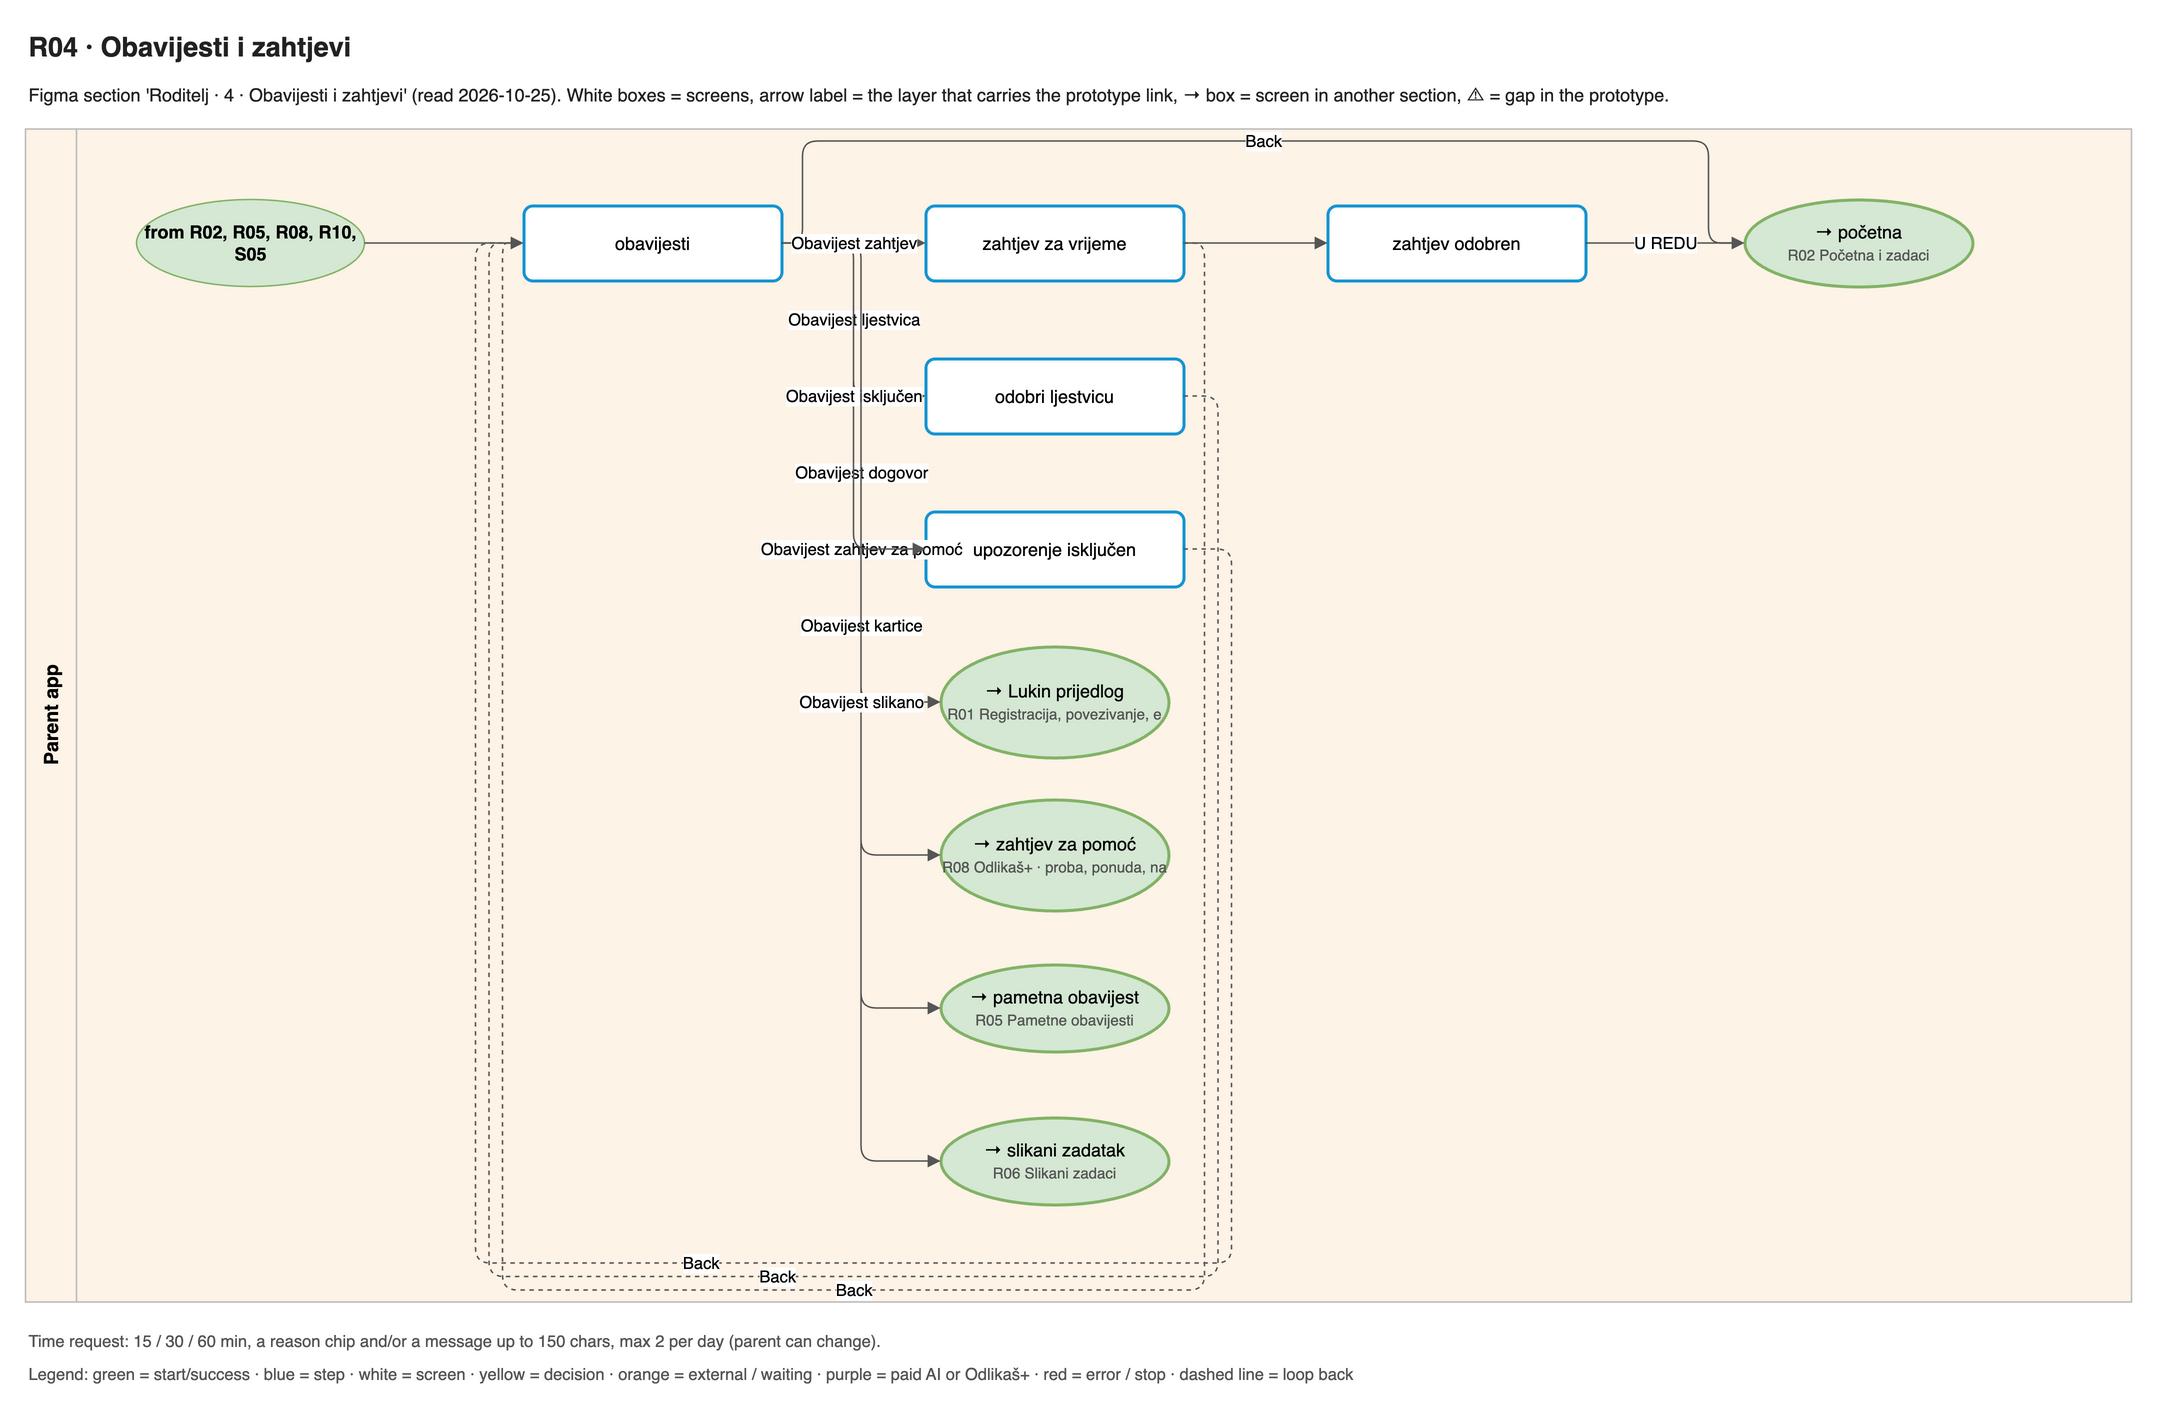

The diagram above was exported from draw.io. Its source (the exported page's mxGraphModel, read from the mxfile embedded in the PNG):
<mxGraphModel adaptiveColors="auto">
  <root>
    <mxCell id="0" />
    <mxCell id="1" parent="0" />
    <mxCell id="title" value="R04 · Obavijesti i zahtjevi" style="text;html=1;align=left;verticalAlign=middle;whiteSpace=wrap;fontSize=18;fontColor=#222222;fontFamily=Helvetica;fontStyle=1;" vertex="1" parent="1">
      <mxGeometry x="0" y="0" width="1404" height="30" as="geometry" />
    </mxCell>
    <mxCell id="summary" value="Figma section 'Roditelj · 4 · Obavijesti i zahtjevi' (read 2026-10-25). White boxes = screens, arrow label = the layer that carries the prototype link, → box = screen in another section, ⚠ = gap in the prototype." style="text;html=1;align=left;verticalAlign=middle;whiteSpace=wrap;fontSize=12;fontColor=#222222;fontFamily=Helvetica;" vertex="1" parent="1">
      <mxGeometry x="0" y="30" width="1404" height="34" as="geometry" />
    </mxCell>
    <mxCell id="lane0" value="Parent app" style="swimlane;horizontal=0;startSize=34;fillColor=#FDF3E7;swimlaneFillColor=#FDF3E7;strokeColor=#BBBBBB;fontStyle=1;fontSize=13;html=1;fontFamily=Helvetica;" vertex="1" parent="1">
      <mxGeometry x="0" y="70" width="1404" height="782" as="geometry" />
    </mxCell>
    <mxCell id="s0" value="obavijesti" style="rounded=1;arcSize=12;fillColor=#ffffff;strokeColor=#1794D2;strokeWidth=2;whiteSpace=wrap;html=1;fontSize=12;fontFamily=Helvetica;" vertex="1" parent="1">
      <mxGeometry x="332" y="121" width="172" height="50" as="geometry" />
    </mxCell>
    <mxCell id="s1" value="zahtjev za vrijeme" style="rounded=1;arcSize=12;fillColor=#ffffff;strokeColor=#1794D2;strokeWidth=2;whiteSpace=wrap;html=1;fontSize=12;fontFamily=Helvetica;" vertex="1" parent="1">
      <mxGeometry x="600" y="121" width="172" height="50" as="geometry" />
    </mxCell>
    <mxCell id="s2" value="zahtjev odobren" style="rounded=1;arcSize=12;fillColor=#ffffff;strokeColor=#1794D2;strokeWidth=2;whiteSpace=wrap;html=1;fontSize=12;fontFamily=Helvetica;" vertex="1" parent="1">
      <mxGeometry x="868" y="121" width="172" height="50" as="geometry" />
    </mxCell>
    <mxCell id="s3" value="odobri ljestvicu" style="rounded=1;arcSize=12;fillColor=#ffffff;strokeColor=#1794D2;strokeWidth=2;whiteSpace=wrap;html=1;fontSize=12;fontFamily=Helvetica;" vertex="1" parent="1">
      <mxGeometry x="600" y="223" width="172" height="50" as="geometry" />
    </mxCell>
    <mxCell id="s4" value="upozorenje isključen" style="rounded=1;arcSize=12;fillColor=#ffffff;strokeColor=#1794D2;strokeWidth=2;whiteSpace=wrap;html=1;fontSize=12;fontFamily=Helvetica;" vertex="1" parent="1">
      <mxGeometry x="600" y="325" width="172" height="50" as="geometry" />
    </mxCell>
    <mxCell id="x0" value="→ početna&lt;br&gt;&lt;font style='font-size:10px' color='#555555'&gt;R02 Početna i zadaci&lt;/font&gt;" style="ellipse;fillColor=#d5e8d4;strokeColor=#82b366;strokeWidth=2;whiteSpace=wrap;html=1;fontSize=12;fontFamily=Helvetica;" vertex="1" parent="1">
      <mxGeometry x="1146" y="117" width="152" height="58" as="geometry" />
    </mxCell>
    <mxCell id="x1" value="→ Lukin prijedlog&lt;br&gt;&lt;font style='font-size:10px' color='#555555'&gt;R01 Registracija, povezivanje, e&lt;/font&gt;" style="ellipse;fillColor=#d5e8d4;strokeColor=#82b366;strokeWidth=2;whiteSpace=wrap;html=1;fontSize=12;fontFamily=Helvetica;" vertex="1" parent="1">
      <mxGeometry x="610" y="415" width="152" height="74" as="geometry" />
    </mxCell>
    <mxCell id="x2" value="→ zahtjev za pomoć&lt;br&gt;&lt;font style='font-size:10px' color='#555555'&gt;R08 Odlikaš+ · proba, ponuda, na&lt;/font&gt;" style="ellipse;fillColor=#d5e8d4;strokeColor=#82b366;strokeWidth=2;whiteSpace=wrap;html=1;fontSize=12;fontFamily=Helvetica;" vertex="1" parent="1">
      <mxGeometry x="610" y="517" width="152" height="74" as="geometry" />
    </mxCell>
    <mxCell id="x3" value="→ pametna obavijest&lt;br&gt;&lt;font style='font-size:10px' color='#555555'&gt;R05 Pametne obavijesti&lt;/font&gt;" style="ellipse;fillColor=#d5e8d4;strokeColor=#82b366;strokeWidth=2;whiteSpace=wrap;html=1;fontSize=12;fontFamily=Helvetica;" vertex="1" parent="1">
      <mxGeometry x="610" y="627" width="152" height="58" as="geometry" />
    </mxCell>
    <mxCell id="x4" value="→ slikani zadatak&lt;br&gt;&lt;font style='font-size:10px' color='#555555'&gt;R06 Slikani zadaci&lt;/font&gt;" style="ellipse;fillColor=#d5e8d4;strokeColor=#82b366;strokeWidth=2;whiteSpace=wrap;html=1;fontSize=12;fontFamily=Helvetica;" vertex="1" parent="1">
      <mxGeometry x="610" y="729" width="152" height="58" as="geometry" />
    </mxCell>
    <mxCell id="in0" value="from R02, R05, R08, R10, S05" style="ellipse;fillColor=#d5e8d4;strokeColor=#82b366;fontStyle=1;whiteSpace=wrap;html=1;fontSize=12;fontFamily=Helvetica;" vertex="1" parent="1">
      <mxGeometry x="74" y="117" width="152" height="58" as="geometry" />
    </mxCell>
    <mxCell id="e0" value="Back" style="edgeStyle=orthogonalEdgeStyle;rounded=1;html=1;fontSize=11;endArrow=block;endFill=1;strokeColor=#555555;labelBackgroundColor=default;exitX=1;exitY=0.5;entryX=0;entryY=0.5;" edge="1" parent="1" source="s0" target="x0">
      <mxGeometry relative="1" as="geometry">
        <Array as="points">
          <mxPoint x="518" y="146" />
          <mxPoint x="518" y="78" />
          <mxPoint x="1122" y="78" />
          <mxPoint x="1122" y="146" />
        </Array>
      </mxGeometry>
    </mxCell>
    <mxCell id="e1" value="Obavijest dogovor" style="edgeStyle=orthogonalEdgeStyle;rounded=1;html=1;fontSize=11;endArrow=block;endFill=1;strokeColor=#555555;labelBackgroundColor=default;exitX=1;exitY=0.5;entryX=0;entryY=0.5;" edge="1" parent="1" source="s0" target="x1">
      <mxGeometry relative="1" as="geometry" />
    </mxCell>
    <mxCell id="e2" value="Obavijest zahtjev za pomoć" style="edgeStyle=orthogonalEdgeStyle;rounded=1;html=1;fontSize=11;endArrow=block;endFill=1;strokeColor=#555555;labelBackgroundColor=default;exitX=1;exitY=0.5;entryX=0;entryY=0.5;" edge="1" parent="1" source="s0" target="x2">
      <mxGeometry relative="1" as="geometry" />
    </mxCell>
    <mxCell id="e3" value="Obavijest ljestvica" style="edgeStyle=orthogonalEdgeStyle;rounded=1;html=1;fontSize=11;endArrow=block;endFill=1;strokeColor=#555555;labelBackgroundColor=default;exitX=1;exitY=0.5;entryX=0;entryY=0.5;" edge="1" parent="1" source="s0" target="s3">
      <mxGeometry relative="1" as="geometry" />
    </mxCell>
    <mxCell id="e4" value="Obavijest isključen" style="edgeStyle=orthogonalEdgeStyle;rounded=1;html=1;fontSize=11;endArrow=block;endFill=1;strokeColor=#555555;labelBackgroundColor=default;exitX=1;exitY=0.5;entryX=0;entryY=0.5;" edge="1" parent="1" source="s0" target="s4">
      <mxGeometry relative="1" as="geometry" />
    </mxCell>
    <mxCell id="e5" value="Obavijest kartice" style="edgeStyle=orthogonalEdgeStyle;rounded=1;html=1;fontSize=11;endArrow=block;endFill=1;strokeColor=#555555;labelBackgroundColor=default;exitX=1;exitY=0.5;entryX=0;entryY=0.5;" edge="1" parent="1" source="s0" target="x3">
      <mxGeometry relative="1" as="geometry" />
    </mxCell>
    <mxCell id="e6" value="Obavijest slikano" style="edgeStyle=orthogonalEdgeStyle;rounded=1;html=1;fontSize=11;endArrow=block;endFill=1;strokeColor=#555555;labelBackgroundColor=default;exitX=1;exitY=0.5;entryX=0;entryY=0.5;" edge="1" parent="1" source="s0" target="x4">
      <mxGeometry relative="1" as="geometry" />
    </mxCell>
    <mxCell id="e7" value="Obavijest zahtjev" style="edgeStyle=orthogonalEdgeStyle;rounded=1;html=1;fontSize=11;endArrow=block;endFill=1;strokeColor=#555555;labelBackgroundColor=default;exitX=1;exitY=0.5;entryX=0;entryY=0.5;" edge="1" parent="1" source="s0" target="s1">
      <mxGeometry relative="1" as="geometry" />
    </mxCell>
    <mxCell id="e8" value="Back" style="edgeStyle=orthogonalEdgeStyle;rounded=1;html=1;fontSize=11;endArrow=block;endFill=1;strokeColor=#555555;labelBackgroundColor=default;exitX=1;exitY=0.5;entryX=0;entryY=0.5;dashed=1;" edge="1" parent="1" source="s1" target="s0">
      <mxGeometry relative="1" as="geometry">
        <Array as="points">
          <mxPoint x="786" y="146" />
          <mxPoint x="786" y="844" />
          <mxPoint x="318" y="844" />
          <mxPoint x="318" y="146" />
        </Array>
      </mxGeometry>
    </mxCell>
    <mxCell id="e9" value="" style="edgeStyle=orthogonalEdgeStyle;rounded=1;html=1;fontSize=11;endArrow=block;endFill=1;strokeColor=#555555;labelBackgroundColor=default;exitX=1;exitY=0.5;entryX=0;entryY=0.5;" edge="1" parent="1" source="s1" target="s2">
      <mxGeometry relative="1" as="geometry" />
    </mxCell>
    <mxCell id="e10" value="U REDU" style="edgeStyle=orthogonalEdgeStyle;rounded=1;html=1;fontSize=11;endArrow=block;endFill=1;strokeColor=#555555;labelBackgroundColor=default;exitX=1;exitY=0.5;entryX=0;entryY=0.5;" edge="1" parent="1" source="s2" target="x0">
      <mxGeometry relative="1" as="geometry" />
    </mxCell>
    <mxCell id="e11" value="Back" style="edgeStyle=orthogonalEdgeStyle;rounded=1;html=1;fontSize=11;endArrow=block;endFill=1;strokeColor=#555555;labelBackgroundColor=default;exitX=1;exitY=0.5;entryX=0;entryY=0.5;dashed=1;" edge="1" parent="1" source="s3" target="s0">
      <mxGeometry relative="1" as="geometry">
        <Array as="points">
          <mxPoint x="795" y="248" />
          <mxPoint x="795" y="835" />
          <mxPoint x="309" y="835" />
          <mxPoint x="309" y="146" />
        </Array>
      </mxGeometry>
    </mxCell>
    <mxCell id="e12" value="Back" style="edgeStyle=orthogonalEdgeStyle;rounded=1;html=1;fontSize=11;endArrow=block;endFill=1;strokeColor=#555555;labelBackgroundColor=default;exitX=1;exitY=0.5;entryX=0;entryY=0.5;dashed=1;" edge="1" parent="1" source="s4" target="s0">
      <mxGeometry relative="1" as="geometry">
        <Array as="points">
          <mxPoint x="804" y="350" />
          <mxPoint x="804" y="826" />
          <mxPoint x="300" y="826" />
          <mxPoint x="300" y="146" />
        </Array>
      </mxGeometry>
    </mxCell>
    <mxCell id="e13" value="" style="edgeStyle=orthogonalEdgeStyle;rounded=1;html=1;fontSize=11;endArrow=block;endFill=1;strokeColor=#555555;labelBackgroundColor=default;exitX=1;exitY=0.5;entryX=0;entryY=0.5;" edge="1" parent="1" source="in0" target="s0">
      <mxGeometry relative="1" as="geometry" />
    </mxCell>
    <mxCell id="note0" value="Time request: 15 / 30 / 60 min, a reason chip and/or a message up to 150 chars, max 2 per day (parent can change)." style="text;html=1;align=left;verticalAlign=middle;whiteSpace=wrap;fontSize=11;fontColor=#555555;fontFamily=Helvetica;" vertex="1" parent="1">
      <mxGeometry x="0" y="868" width="1404" height="20" as="geometry" />
    </mxCell>
    <mxCell id="note1" value="Legend: green = start/success · blue = step · white = screen · yellow = decision · orange = external / waiting · purple = paid AI or Odlikaš+ · red = error / stop · dashed line = loop back" style="text;html=1;align=left;verticalAlign=middle;whiteSpace=wrap;fontSize=11;fontColor=#555555;fontFamily=Helvetica;" vertex="1" parent="1">
      <mxGeometry x="0" y="890" width="1404" height="20" as="geometry" />
    </mxCell>
  </root>
</mxGraphModel>